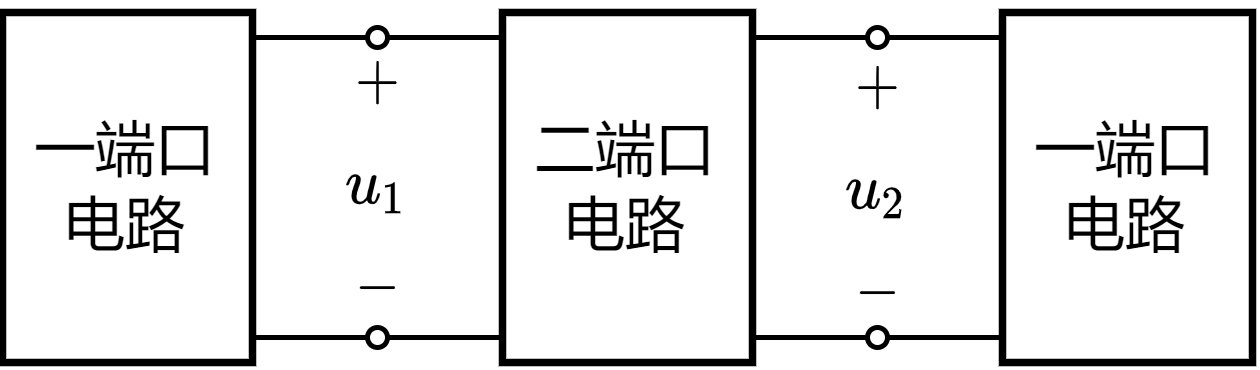

The diagram above was exported from draw.io. Its source (the exported page's mxGraphModel, read from the mxfile embedded in the PNG):
<mxGraphModel dx="236" dy="228" grid="1" gridSize="5" guides="1" tooltips="1" connect="1" arrows="1" fold="1" page="1" pageScale="1" pageWidth="827" pageHeight="1169" math="1" shadow="0">
  <root>
    <mxCell id="0" />
    <mxCell id="1" parent="0" />
    <mxCell id="_tpZHG4uNnz5ES9-Bjnb-25" value="\(u_2\)" style="text;html=1;resizable=1;autosize=1;align=center;verticalAlign=middle;points=[];fillColor=none;strokeColor=none;rounded=0;comic=0;movable=1;rotatable=1;deletable=1;editable=1;connectable=0;fontSize=10;" parent="1" vertex="1">
      <mxGeometry x="345" y="301" width="20" height="20" as="geometry" />
    </mxCell>
    <mxCell id="vnZBPzhVjVgXWo8NbZRj-25" value="" style="endArrow=none;html=1;rounded=0;fontSize=10;startSize=4;endSize=4;" parent="1" edge="1">
      <mxGeometry width="50" height="50" relative="1" as="geometry">
        <mxPoint x="230" y="280" as="sourcePoint" />
        <mxPoint x="253" y="280" as="targetPoint" />
      </mxGeometry>
    </mxCell>
    <mxCell id="vnZBPzhVjVgXWo8NbZRj-27" value="" style="endArrow=oval;html=1;rounded=0;fontSize=10;startSize=4;endSize=4;endFill=0;" parent="1" edge="1">
      <mxGeometry width="50" height="50" relative="1" as="geometry">
        <mxPoint x="280" y="280" as="sourcePoint" />
        <mxPoint x="255" y="280" as="targetPoint" />
      </mxGeometry>
    </mxCell>
    <mxCell id="vnZBPzhVjVgXWo8NbZRj-33" value="" style="endArrow=oval;html=1;rounded=0;fontSize=10;startSize=4;endSize=4;endFill=0;" parent="1" edge="1">
      <mxGeometry width="50" height="50" relative="1" as="geometry">
        <mxPoint x="280" y="340" as="sourcePoint" />
        <mxPoint x="255" y="340" as="targetPoint" />
      </mxGeometry>
    </mxCell>
    <mxCell id="vnZBPzhVjVgXWo8NbZRj-39" value="$$+$$" style="text;html=1;resizable=1;autosize=1;align=center;verticalAlign=middle;points=[];fillColor=none;strokeColor=none;rounded=0;movable=1;rotatable=1;deletable=1;editable=1;connectable=0;fontSize=10;" parent="1" vertex="1">
      <mxGeometry x="246.99999999999997" y="283" width="15" height="12" as="geometry" />
    </mxCell>
    <mxCell id="vnZBPzhVjVgXWo8NbZRj-40" value="$$-$$" style="text;resizable=1;autosize=1;align=center;verticalAlign=middle;points=[];fillColor=none;strokeColor=none;rounded=0;html=1;imageAspect=1;noLabel=0;recursiveResize=1;expand=1;editable=1;movable=1;rotatable=1;deletable=1;connectable=0;comic=0;fontSize=10;" parent="1" vertex="1">
      <mxGeometry x="246.99999999999997" y="325" width="15" height="9" as="geometry" />
    </mxCell>
    <mxCell id="vnZBPzhVjVgXWo8NbZRj-41" value="\(u_1\)" style="text;html=1;resizable=1;autosize=1;align=center;verticalAlign=middle;points=[];fillColor=none;strokeColor=none;rounded=0;comic=0;movable=1;rotatable=1;deletable=1;editable=1;connectable=0;fontSize=10;" parent="1" vertex="1">
      <mxGeometry x="245" y="300" width="20" height="20" as="geometry" />
    </mxCell>
    <mxCell id="bXhRz9zdWTw2_m6RRyU6-28" value="二端口&lt;br&gt;电路" style="rounded=0;whiteSpace=wrap;html=1;strokeWidth=1.5;connectable=0;" parent="1" vertex="1">
      <mxGeometry x="280" y="275" width="50" height="70" as="geometry" />
    </mxCell>
    <mxCell id="_tpZHG4uNnz5ES9-Bjnb-15" value="" style="endArrow=none;html=1;rounded=0;" parent="1" edge="1">
      <mxGeometry width="50" height="50" relative="1" as="geometry">
        <mxPoint x="230" y="340" as="sourcePoint" />
        <mxPoint x="253" y="340" as="targetPoint" />
      </mxGeometry>
    </mxCell>
    <mxCell id="_tpZHG4uNnz5ES9-Bjnb-19" value="" style="endArrow=oval;html=1;rounded=0;fontSize=10;startSize=4;endSize=4;endFill=0;" parent="1" edge="1">
      <mxGeometry width="50" height="50" relative="1" as="geometry">
        <mxPoint x="330" y="280" as="sourcePoint" />
        <mxPoint x="355" y="280" as="targetPoint" />
      </mxGeometry>
    </mxCell>
    <mxCell id="_tpZHG4uNnz5ES9-Bjnb-22" value="" style="endArrow=oval;html=1;rounded=0;fontSize=10;startSize=4;endSize=4;endFill=0;" parent="1" edge="1">
      <mxGeometry width="50" height="50" relative="1" as="geometry">
        <mxPoint x="330" y="340" as="sourcePoint" />
        <mxPoint x="355" y="340" as="targetPoint" />
      </mxGeometry>
    </mxCell>
    <mxCell id="_tpZHG4uNnz5ES9-Bjnb-23" value="$$+$$" style="text;html=1;resizable=1;autosize=1;align=center;verticalAlign=middle;points=[];fillColor=none;strokeColor=none;rounded=0;movable=1;rotatable=1;deletable=1;editable=1;connectable=0;fontSize=10;" parent="1" vertex="1">
      <mxGeometry x="347" y="284" width="15" height="12" as="geometry" />
    </mxCell>
    <mxCell id="_tpZHG4uNnz5ES9-Bjnb-24" value="$$-$$" style="text;resizable=1;autosize=1;align=center;verticalAlign=middle;points=[];fillColor=none;strokeColor=none;rounded=0;html=1;imageAspect=1;noLabel=0;recursiveResize=1;expand=1;editable=1;movable=1;rotatable=1;deletable=1;connectable=0;comic=0;fontSize=10;" parent="1" vertex="1">
      <mxGeometry x="347" y="326" width="15" height="9" as="geometry" />
    </mxCell>
    <mxCell id="_tpZHG4uNnz5ES9-Bjnb-34" value="" style="endArrow=none;html=1;rounded=0;startSize=4;endSize=2;jumpSize=6;" parent="1" edge="1">
      <mxGeometry width="50" height="50" relative="1" as="geometry">
        <mxPoint x="357" y="280" as="sourcePoint" />
        <mxPoint x="380" y="280" as="targetPoint" />
      </mxGeometry>
    </mxCell>
    <mxCell id="_tpZHG4uNnz5ES9-Bjnb-35" value="" style="endArrow=none;html=1;rounded=0;startSize=4;endSize=2;jumpSize=6;" parent="1" edge="1">
      <mxGeometry width="50" height="50" relative="1" as="geometry">
        <mxPoint x="357" y="340" as="sourcePoint" />
        <mxPoint x="380" y="340" as="targetPoint" />
      </mxGeometry>
    </mxCell>
    <mxCell id="rMZ-z1hbXpha2fl3RBgX-1" value="一端口&lt;br&gt;电路" style="rounded=0;whiteSpace=wrap;html=1;strokeWidth=1.5;connectable=0;" vertex="1" parent="1">
      <mxGeometry x="180" y="275" width="50" height="70" as="geometry" />
    </mxCell>
    <mxCell id="rMZ-z1hbXpha2fl3RBgX-2" value="一端口&lt;br&gt;电路" style="rounded=0;whiteSpace=wrap;html=1;strokeWidth=1.5;connectable=0;" vertex="1" parent="1">
      <mxGeometry x="380" y="275" width="50" height="70" as="geometry" />
    </mxCell>
  </root>
</mxGraphModel>